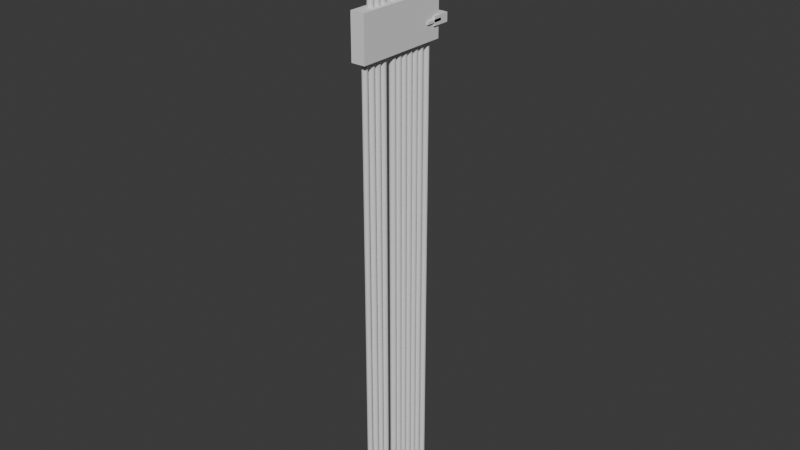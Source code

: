 # Source: up.blend  (saved by Blender 5.0.119; exported with 4.5.12 LTS)
import bpy
from mathutils import Matrix  # noqa: F401  (used for matrix-valued properties, if any)

bpy.ops.wm.read_factory_settings(use_empty=True)
scene = bpy.context.scene
scene.name = 'Scene'

# ---- collections
col_collection_1 = bpy.data.collections.new('Collection 1'); scene.collection.children.link(col_collection_1)

# ---- world
world_world = bpy.data.worlds.new('World'); scene.world = world_world
world_world.use_nodes = True; world_world.node_tree.nodes.clear()
_N = world_world.node_tree.nodes; _L = world_world.node_tree.links
n0 = _N.new('ShaderNodeOutputWorld'); n0.name = 'World Output'; n0.location = (200, 100)
n1 = _N.new('ShaderNodeBackground'); n1.name = 'Background'; n1.location = (-200, 100)
n1.inputs[0].default_value = (0.05088, 0.05088, 0.05088, 1.0)
_L.new(n1.outputs[0], n0.inputs[0])
n0.is_active_output = True
world_world.color = (0.05088, 0.05088, 0.05088)
world_world.sun_shadow_jitter_overblur = 0.0

# ---- meshes
me_cube = bpy.data.meshes.new('Cube')
me_cube.from_pydata([(-0.01, -0.01, -0.01), (-0.01, -0.01, 0.01), (-0.01, 0.01, -0.01), (-0.01, 0.01, 0.01), (0.01, -0.01, -0.01), (0.01, -0.01, 0.01), (0.01, 0.01, -0.01), (0.01, 0.01, 0.01)], [], [(0, 1, 3, 2), (2, 3, 7, 6), (6, 7, 5, 4), (4, 5, 1, 0), (2, 6, 4, 0), (7, 3, 1, 5)])
_uv = me_cube.uv_layers.new(name='UVMap')
_uv.uv.foreach_set('vector', [0.375, 0.0, 0.625, 0.0, 0.625, 0.25, 0.375, 0.25, 0.375, 0.25, 0.625, 0.25, 0.625, 0.5, 0.375, 0.5, 0.375, 0.5, 0.625, 0.5, 0.625, 0.75, 0.375, 0.75, 0.375, 0.75, 0.625, 0.75, 0.625, 1.0, 0.375, 1.0, 0.125, 0.5, 0.375, 0.5, 0.375, 0.75, 0.125, 0.75, 0.625, 0.5, 0.875, 0.5, 0.875, 0.75, 0.625, 0.75])
me_cube.update()
me_cube_001 = bpy.data.meshes.new('Cube.001')
me_cube_001.from_pydata([(-0.01, -0.01, -0.01), (-0.01, -0.01, 0.01), (-0.01, 0.01, -0.01), (-0.01, 0.01, 0.01), (0.01, -0.01, -0.01), (0.01, -0.01, 0.01), (0.01, 0.01, -0.01), (0.01, 0.01, 0.01)], [], [(0, 1, 3, 2), (2, 3, 7, 6), (6, 7, 5, 4), (4, 5, 1, 0), (2, 6, 4, 0), (7, 3, 1, 5)])
_uv = me_cube_001.uv_layers.new(name='UVMap')
_uv.uv.foreach_set('vector', [0.375, 0.0, 0.625, 0.0, 0.625, 0.25, 0.375, 0.25, 0.375, 0.25, 0.625, 0.25, 0.625, 0.5, 0.375, 0.5, 0.375, 0.5, 0.625, 0.5, 0.625, 0.75, 0.375, 0.75, 0.375, 0.75, 0.625, 0.75, 0.625, 1.0, 0.375, 1.0, 0.125, 0.5, 0.375, 0.5, 0.375, 0.75, 0.125, 0.75, 0.625, 0.5, 0.875, 0.5, 0.875, 0.75, 0.625, 0.75])
me_cube_001.update()
me_cube_002 = bpy.data.meshes.new('Cube.002')
me_cube_002.from_pydata([(-0.01, -0.01, -0.01), (-0.01, -0.01, 0.01), (-0.01, 0.01, -0.01), (-0.01, 0.01, 0.01), (0.01, -0.01, -0.01), (0.01, -0.01, 0.01), (0.01, 0.01, -0.01), (0.01, 0.01, 0.01)], [], [(0, 1, 3, 2), (2, 3, 7, 6), (6, 7, 5, 4), (4, 5, 1, 0), (2, 6, 4, 0), (7, 3, 1, 5)])
_uv = me_cube_002.uv_layers.new(name='UVMap')
_uv.uv.foreach_set('vector', [0.375, 0.0, 0.625, 0.0, 0.625, 0.25, 0.375, 0.25, 0.375, 0.25, 0.625, 0.25, 0.625, 0.5, 0.375, 0.5, 0.375, 0.5, 0.625, 0.5, 0.625, 0.75, 0.375, 0.75, 0.375, 0.75, 0.625, 0.75, 0.625, 1.0, 0.375, 1.0, 0.125, 0.5, 0.375, 0.5, 0.375, 0.75, 0.125, 0.75, 0.625, 0.5, 0.875, 0.5, 0.875, 0.75, 0.625, 0.75])
me_cube_002.update()
me_arrow = bpy.data.meshes.new('arrow')
me_arrow.from_pydata([(0.0, 0.0035, -0.35), (0.0, 0.0035, 0.35), (0.0006828, 0.003433, 0.35), (0.0006828, 0.003433, -0.35), (0.001339, 0.003234, 0.35), (0.001339, 0.003234, -0.35), (0.001944, 0.00291, 0.35), (0.001944, 0.00291, -0.35), (0.002475, 0.002475, 0.35), (0.002475, 0.002475, -0.35), (0.00291, 0.001944, 0.35), (0.00291, 0.001944, -0.35), (0.003234, 0.001339, 0.35), (0.003234, 0.001339, -0.35), (0.003433, 0.0006828, 0.35), (0.003433, 0.0006828, -0.35), (0.0035, 0.0, 0.35), (0.0035, 0.0, -0.35), (0.003433, -0.0006828, 0.35), (0.003433, -0.0006828, -0.35), (0.003234, -0.001339, 0.35), (0.003234, -0.001339, -0.35), (0.00291, -0.001944, 0.35), (0.00291, -0.001944, -0.35), (0.002475, -0.002475, 0.35), (0.002475, -0.002475, -0.35), (0.001944, -0.00291, 0.35), (0.001944, -0.00291, -0.35), (0.001339, -0.003234, 0.35), (0.001339, -0.003234, -0.35), (0.0006828, -0.003433, 0.35), (0.0006828, -0.003433, -0.35), (0.0, -0.0035, 0.35), (0.0, -0.0035, -0.35), (-0.0006828, -0.003433, 0.35), (-0.0006828, -0.003433, -0.35), (-0.001339, -0.003234, 0.35), (-0.001339, -0.003234, -0.35), (-0.001944, -0.00291, 0.35), (-0.001944, -0.00291, -0.35), (-0.002475, -0.002475, 0.35), (-0.002475, -0.002475, -0.35), (-0.00291, -0.001944, 0.35), (-0.00291, -0.001944, -0.35), (-0.003234, -0.001339, 0.35), (-0.003234, -0.001339, -0.35), (-0.003433, -0.0006828, 0.35), (-0.003433, -0.0006828, -0.35), (-0.0035, 0.0, 0.35), (-0.0035, 0.0, -0.35), (-0.003433, 0.0006828, 0.35), (-0.003433, 0.0006828, -0.35), (-0.003234, 0.001339, 0.35), (-0.003234, 0.001339, -0.35), (-0.00291, 0.001944, 0.35), (-0.00291, 0.001944, -0.35), (-0.002475, 0.002475, 0.35), (-0.002475, 0.002475, -0.35), (-0.001944, 0.00291, 0.35), (-0.001944, 0.00291, -0.35), (-0.001339, 0.003234, 0.35), (-0.001339, 0.003234, -0.35), (-0.0006828, 0.003433, 0.35), (-0.0006828, 0.003433, -0.35), (0.0, 0.0119, -0.35), (0.0, 0.0119, 0.35), (0.0006828, 0.01183, 0.35), (0.0006828, 0.01183, -0.35), (0.001339, 0.01163, 0.35), (0.001339, 0.01163, -0.35), (0.001944, 0.01131, 0.35), (0.001944, 0.01131, -0.35), (0.002475, 0.01087, 0.35), (0.002475, 0.01087, -0.35), (0.00291, 0.01034, 0.35), (0.00291, 0.01034, -0.35), (0.003234, 0.009739, 0.35), (0.003234, 0.009739, -0.35), (0.003433, 0.009083, 0.35), (0.003433, 0.009083, -0.35), (0.0035, 0.0084, 0.35), (0.0035, 0.0084, -0.35), (0.003433, 0.007717, 0.35), (0.003433, 0.007717, -0.35), (0.003234, 0.007061, 0.35), (0.003234, 0.007061, -0.35), (0.00291, 0.006456, 0.35), (0.00291, 0.006456, -0.35), (0.002475, 0.005925, 0.35), (0.002475, 0.005925, -0.35), (0.001944, 0.00549, 0.35), (0.001944, 0.00549, -0.35), (0.001339, 0.005166, 0.35), (0.001339, 0.005166, -0.35), (0.0006828, 0.004967, 0.35), (0.0006828, 0.004967, -0.35), (0.0, 0.0049, 0.35), (0.0, 0.0049, -0.35), (-0.0006828, 0.004967, 0.35), (-0.0006828, 0.004967, -0.35), (-0.001339, 0.005166, 0.35), (-0.001339, 0.005166, -0.35), (-0.001944, 0.00549, 0.35), (-0.001944, 0.00549, -0.35), (-0.002475, 0.005925, 0.35), (-0.002475, 0.005925, -0.35), (-0.00291, 0.006456, 0.35), (-0.00291, 0.006456, -0.35), (-0.003234, 0.007061, 0.35), (-0.003234, 0.007061, -0.35), (-0.003433, 0.007717, 0.35), (-0.003433, 0.007717, -0.35), (-0.0035, 0.0084, 0.35), (-0.0035, 0.0084, -0.35), (-0.003433, 0.009083, 0.35), (-0.003433, 0.009083, -0.35), (-0.003234, 0.009739, 0.35), (-0.003234, 0.009739, -0.35), (-0.00291, 0.01034, 0.35), (-0.00291, 0.01034, -0.35), (-0.002475, 0.01087, 0.35), (-0.002475, 0.01087, -0.35), (-0.001944, 0.01131, 0.35), (-0.001944, 0.01131, -0.35), (-0.001339, 0.01163, 0.35), (-0.001339, 0.01163, -0.35), (-0.0006828, 0.01183, 0.35), (-0.0006828, 0.01183, -0.35), (0.0, 0.0203, -0.35), (0.0, 0.0203, 0.35), (0.0006828, 0.02023, 0.35), (0.0006828, 0.02023, -0.35), (0.001339, 0.02003, 0.35), (0.001339, 0.02003, -0.35), (0.001944, 0.01971, 0.35), (0.001944, 0.01971, -0.35), (0.002475, 0.01927, 0.35), (0.002475, 0.01927, -0.35), (0.00291, 0.01874, 0.35), (0.00291, 0.01874, -0.35), (0.003234, 0.01814, 0.35), (0.003234, 0.01814, -0.35), (0.003433, 0.01748, 0.35), (0.003433, 0.01748, -0.35), (0.0035, 0.0168, 0.35), (0.0035, 0.0168, -0.35), (0.003433, 0.01612, 0.35), (0.003433, 0.01612, -0.35), (0.003234, 0.01546, 0.35), (0.003234, 0.01546, -0.35), (0.00291, 0.01486, 0.35), (0.00291, 0.01486, -0.35), (0.002475, 0.01433, 0.35), (0.002475, 0.01433, -0.35), (0.001944, 0.01389, 0.35), (0.001944, 0.01389, -0.35), (0.001339, 0.01357, 0.35), (0.001339, 0.01357, -0.35), (0.0006828, 0.01337, 0.35), (0.0006828, 0.01337, -0.35), (0.0, 0.0133, 0.35), (0.0, 0.0133, -0.35), (-0.0006828, 0.01337, 0.35), (-0.0006828, 0.01337, -0.35), (-0.001339, 0.01357, 0.35), (-0.001339, 0.01357, -0.35), (-0.001944, 0.01389, 0.35), (-0.001944, 0.01389, -0.35), (-0.002475, 0.01433, 0.35), (-0.002475, 0.01433, -0.35), (-0.00291, 0.01486, 0.35), (-0.00291, 0.01486, -0.35), (-0.003234, 0.01546, 0.35), (-0.003234, 0.01546, -0.35), (-0.003433, 0.01612, 0.35), (-0.003433, 0.01612, -0.35), (-0.0035, 0.0168, 0.35), (-0.0035, 0.0168, -0.35), (-0.003433, 0.01748, 0.35), (-0.003433, 0.01748, -0.35), (-0.003234, 0.01814, 0.35), (-0.003234, 0.01814, -0.35), (-0.00291, 0.01874, 0.35), (-0.00291, 0.01874, -0.35), (-0.002475, 0.01927, 0.35), (-0.002475, 0.01927, -0.35), (-0.001944, 0.01971, 0.35), (-0.001944, 0.01971, -0.35), (-0.001339, 0.02003, 0.35), (-0.001339, 0.02003, -0.35), (-0.0006828, 0.02023, 0.35), (-0.0006828, 0.02023, -0.35), (0.0, 0.0287, -0.35), (0.0, 0.0287, 0.35), (0.0006828, 0.02863, 0.35), (0.0006828, 0.02863, -0.35), (0.001339, 0.02843, 0.35), (0.001339, 0.02843, -0.35), (0.001944, 0.02811, 0.35), (0.001944, 0.02811, -0.35), (0.002475, 0.02767, 0.35), (0.002475, 0.02767, -0.35), (0.00291, 0.02714, 0.35), (0.00291, 0.02714, -0.35), (0.003234, 0.02654, 0.35), (0.003234, 0.02654, -0.35), (0.003433, 0.02588, 0.35), (0.003433, 0.02588, -0.35), (0.0035, 0.0252, 0.35), (0.0035, 0.0252, -0.35), (0.003433, 0.02452, 0.35), (0.003433, 0.02452, -0.35), (0.003234, 0.02386, 0.35), (0.003234, 0.02386, -0.35), (0.00291, 0.02326, 0.35), (0.00291, 0.02326, -0.35), (0.002475, 0.02273, 0.35), (0.002475, 0.02273, -0.35), (0.001944, 0.02229, 0.35), (0.001944, 0.02229, -0.35), (0.001339, 0.02197, 0.35), (0.001339, 0.02197, -0.35), (0.0006828, 0.02177, 0.35), (0.0006828, 0.02177, -0.35), (0.0, 0.0217, 0.35), (0.0, 0.0217, -0.35), (-0.0006828, 0.02177, 0.35), (-0.0006828, 0.02177, -0.35), (-0.001339, 0.02197, 0.35), (-0.001339, 0.02197, -0.35), (-0.001944, 0.02229, 0.35), (-0.001944, 0.02229, -0.35), (-0.002475, 0.02273, 0.35), (-0.002475, 0.02273, -0.35), (-0.00291, 0.02326, 0.35), (-0.00291, 0.02326, -0.35), (-0.003234, 0.02386, 0.35), (-0.003234, 0.02386, -0.35), (-0.003433, 0.02452, 0.35), (-0.003433, 0.02452, -0.35), (-0.0035, 0.0252, 0.35), (-0.0035, 0.0252, -0.35), (-0.003433, 0.02588, 0.35), (-0.003433, 0.02588, -0.35), (-0.003234, 0.02654, 0.35), (-0.003234, 0.02654, -0.35), (-0.00291, 0.02714, 0.35), (-0.00291, 0.02714, -0.35), (-0.002475, 0.02767, 0.35), (-0.002475, 0.02767, -0.35), (-0.001944, 0.02811, 0.35), (-0.001944, 0.02811, -0.35), (-0.001339, 0.02843, 0.35), (-0.001339, 0.02843, -0.35), (-0.0006828, 0.02863, 0.35), (-0.0006828, 0.02863, -0.35), (0.0, 0.0371, -0.35), (0.0, 0.0371, 0.35), (0.0006828, 0.03703, 0.35), (0.0006828, 0.03703, -0.35), (0.001339, 0.03683, 0.35), (0.001339, 0.03683, -0.35), (0.001944, 0.03651, 0.35), (0.001944, 0.03651, -0.35), (0.002475, 0.03607, 0.35), (0.002475, 0.03607, -0.35), (0.00291, 0.03554, 0.35), (0.00291, 0.03554, -0.35), (0.003234, 0.03494, 0.35), (0.003234, 0.03494, -0.35), (0.003433, 0.03428, 0.35), (0.003433, 0.03428, -0.35), (0.0035, 0.0336, 0.35), (0.0035, 0.0336, -0.35), (0.003433, 0.03292, 0.35), (0.003433, 0.03292, -0.35), (0.003234, 0.03226, 0.35), (0.003234, 0.03226, -0.35), (0.00291, 0.03166, 0.35), (0.00291, 0.03166, -0.35), (0.002475, 0.03113, 0.35), (0.002475, 0.03113, -0.35), (0.001944, 0.03069, 0.35), (0.001944, 0.03069, -0.35), (0.001339, 0.03037, 0.35), (0.001339, 0.03037, -0.35), (0.0006828, 0.03017, 0.35), (0.0006828, 0.03017, -0.35), (0.0, 0.0301, 0.35), (0.0, 0.0301, -0.35), (-0.0006828, 0.03017, 0.35), (-0.0006828, 0.03017, -0.35), (-0.001339, 0.03037, 0.35), (-0.001339, 0.03037, -0.35), (-0.001944, 0.03069, 0.35), (-0.001944, 0.03069, -0.35), (-0.002475, 0.03113, 0.35), (-0.002475, 0.03113, -0.35), (-0.00291, 0.03166, 0.35), (-0.00291, 0.03166, -0.35), (-0.003234, 0.03226, 0.35), (-0.003234, 0.03226, -0.35), (-0.003433, 0.03292, 0.35), (-0.003433, 0.03292, -0.35), (-0.0035, 0.0336, 0.35), (-0.0035, 0.0336, -0.35), (-0.003433, 0.03428, 0.35), (-0.003433, 0.03428, -0.35), (-0.003234, 0.03494, 0.35), (-0.003234, 0.03494, -0.35), (-0.00291, 0.03554, 0.35), (-0.00291, 0.03554, -0.35), (-0.002475, 0.03607, 0.35), (-0.002475, 0.03607, -0.35), (-0.001944, 0.03651, 0.35), (-0.001944, 0.03651, -0.35), (-0.001339, 0.03683, 0.35), (-0.001339, 0.03683, -0.35), (-0.0006828, 0.03703, 0.35), (-0.0006828, 0.03703, -0.35), (0.0, 0.0455, -0.35), (0.0, 0.0455, 0.35), (0.0006828, 0.04543, 0.35), (0.0006828, 0.04543, -0.35), (0.001339, 0.04523, 0.35), (0.001339, 0.04523, -0.35), (0.001944, 0.04491, 0.35), (0.001944, 0.04491, -0.35), (0.002475, 0.04447, 0.35), (0.002475, 0.04447, -0.35), (0.00291, 0.04394, 0.35), (0.00291, 0.04394, -0.35), (0.003234, 0.04334, 0.35), (0.003234, 0.04334, -0.35), (0.003433, 0.04268, 0.35), (0.003433, 0.04268, -0.35), (0.0035, 0.042, 0.35), (0.0035, 0.042, -0.35), (0.003433, 0.04132, 0.35), (0.003433, 0.04132, -0.35), (0.003234, 0.04066, 0.35), (0.003234, 0.04066, -0.35), (0.00291, 0.04006, 0.35), (0.00291, 0.04006, -0.35), (0.002475, 0.03953, 0.35), (0.002475, 0.03953, -0.35), (0.001944, 0.03909, 0.35), (0.001944, 0.03909, -0.35), (0.001339, 0.03877, 0.35), (0.001339, 0.03877, -0.35), (0.0006828, 0.03857, 0.35), (0.0006828, 0.03857, -0.35), (0.0, 0.0385, 0.35), (0.0, 0.0385, -0.35), (-0.0006828, 0.03857, 0.35), (-0.0006828, 0.03857, -0.35), (-0.001339, 0.03877, 0.35), (-0.001339, 0.03877, -0.35), (-0.001944, 0.03909, 0.35), (-0.001944, 0.03909, -0.35), (-0.002475, 0.03953, 0.35), (-0.002475, 0.03953, -0.35), (-0.00291, 0.04006, 0.35), (-0.00291, 0.04006, -0.35), (-0.003234, 0.04066, 0.35), (-0.003234, 0.04066, -0.35), (-0.003433, 0.04132, 0.35), (-0.003433, 0.04132, -0.35), (-0.0035, 0.042, 0.35), (-0.0035, 0.042, -0.35), (-0.003433, 0.04268, 0.35), (-0.003433, 0.04268, -0.35), (-0.003234, 0.04334, 0.35), (-0.003234, 0.04334, -0.35), (-0.00291, 0.04394, 0.35), (-0.00291, 0.04394, -0.35), (-0.002475, 0.04447, 0.35), (-0.002475, 0.04447, -0.35), (-0.001944, 0.04491, 0.35), (-0.001944, 0.04491, -0.35), (-0.001339, 0.04523, 0.35), (-0.001339, 0.04523, -0.35), (-0.0006828, 0.04543, 0.35), (-0.0006828, 0.04543, -0.35), (0.0, -0.0105, -0.35), (0.0, -0.0105, 0.35), (0.0006828, -0.01057, 0.35), (0.0006828, -0.01057, -0.35), (0.001339, -0.01077, 0.35), (0.001339, -0.01077, -0.35), (0.001944, -0.01109, 0.35), (0.001944, -0.01109, -0.35), (0.002475, -0.01153, 0.35), (0.002475, -0.01153, -0.35), (0.00291, -0.01206, 0.35), (0.00291, -0.01206, -0.35), (0.003234, -0.01266, 0.35), (0.003234, -0.01266, -0.35), (0.003433, -0.01332, 0.35), (0.003433, -0.01332, -0.35), (0.0035, -0.014, 0.35), (0.0035, -0.014, -0.35), (0.003433, -0.01468, 0.35), (0.003433, -0.01468, -0.35), (0.003234, -0.01534, 0.35), (0.003234, -0.01534, -0.35), (0.00291, -0.01594, 0.35), (0.00291, -0.01594, -0.35), (0.002475, -0.01647, 0.35), (0.002475, -0.01647, -0.35), (0.001944, -0.01691, 0.35), (0.001944, -0.01691, -0.35), (0.001339, -0.01723, 0.35), (0.001339, -0.01723, -0.35), (0.0006828, -0.01743, 0.35), (0.0006828, -0.01743, -0.35), (0.0, -0.0175, 0.35), (0.0, -0.0175, -0.35), (-0.0006828, -0.01743, 0.35), (-0.0006828, -0.01743, -0.35), (-0.001339, -0.01723, 0.35), (-0.001339, -0.01723, -0.35), (-0.001944, -0.01691, 0.35), (-0.001944, -0.01691, -0.35), (-0.002475, -0.01647, 0.35), (-0.002475, -0.01647, -0.35), (-0.00291, -0.01594, 0.35), (-0.00291, -0.01594, -0.35), (-0.003234, -0.01534, 0.35), (-0.003234, -0.01534, -0.35), (-0.003433, -0.01468, 0.35), (-0.003433, -0.01468, -0.35), (-0.0035, -0.014, 0.35), (-0.0035, -0.014, -0.35), (-0.003433, -0.01332, 0.35), (-0.003433, -0.01332, -0.35), (-0.003234, -0.01266, 0.35), (-0.003234, -0.01266, -0.35), (-0.00291, -0.01206, 0.35), (-0.00291, -0.01206, -0.35), (-0.002475, -0.01153, 0.35), (-0.002475, -0.01153, -0.35), (-0.001944, -0.01109, 0.35), (-0.001944, -0.01109, -0.35), (-0.001339, -0.01077, 0.35), (-0.001339, -0.01077, -0.35), (-0.0006828, -0.01057, 0.35), (-0.0006828, -0.01057, -0.35), (0.0, -0.0189, -0.35), (0.0, -0.0189, 0.35), (0.0006828, -0.01897, 0.35), (0.0006828, -0.01897, -0.35), (0.001339, -0.01917, 0.35), (0.001339, -0.01917, -0.35), (0.001944, -0.01949, 0.35), (0.001944, -0.01949, -0.35), (0.002475, -0.01993, 0.35), (0.002475, -0.01993, -0.35), (0.00291, -0.02046, 0.35), (0.00291, -0.02046, -0.35), (0.003234, -0.02106, 0.35), (0.003234, -0.02106, -0.35), (0.003433, -0.02172, 0.35), (0.003433, -0.02172, -0.35), (0.0035, -0.0224, 0.35), (0.0035, -0.0224, -0.35), (0.003433, -0.02308, 0.35), (0.003433, -0.02308, -0.35), (0.003234, -0.02374, 0.35), (0.003234, -0.02374, -0.35), (0.00291, -0.02434, 0.35), (0.00291, -0.02434, -0.35), (0.002475, -0.02487, 0.35), (0.002475, -0.02487, -0.35), (0.001944, -0.02531, 0.35), (0.001944, -0.02531, -0.35), (0.001339, -0.02563, 0.35), (0.001339, -0.02563, -0.35), (0.0006828, -0.02583, 0.35), (0.0006828, -0.02583, -0.35), (0.0, -0.0259, 0.35), (0.0, -0.0259, -0.35), (-0.0006828, -0.02583, 0.35), (-0.0006828, -0.02583, -0.35), (-0.001339, -0.02563, 0.35), (-0.001339, -0.02563, -0.35), (-0.001944, -0.02531, 0.35), (-0.001944, -0.02531, -0.35), (-0.002475, -0.02487, 0.35), (-0.002475, -0.02487, -0.35), (-0.00291, -0.02434, 0.35), (-0.00291, -0.02434, -0.35), (-0.003234, -0.02374, 0.35), (-0.003234, -0.02374, -0.35), (-0.003433, -0.02308, 0.35), (-0.003433, -0.02308, -0.35), (-0.0035, -0.0224, 0.35), (-0.0035, -0.0224, -0.35), (-0.003433, -0.02172, 0.35), (-0.003433, -0.02172, -0.35), (-0.003234, -0.02106, 0.35), (-0.003234, -0.02106, -0.35), (-0.00291, -0.02046, 0.35), (-0.00291, -0.02046, -0.35), (-0.002475, -0.01993, 0.35), (-0.002475, -0.01993, -0.35), (-0.001944, -0.01949, 0.35), (-0.001944, -0.01949, -0.35), (-0.001339, -0.01917, 0.35), (-0.001339, -0.01917, -0.35), (-0.0006828, -0.01897, 0.35), (-0.0006828, -0.01897, -0.35), (0.0, -0.0273, -0.35), (0.0, -0.0273, 0.35), (0.0006828, -0.02737, 0.35), (0.0006828, -0.02737, -0.35), (0.001339, -0.02757, 0.35), (0.001339, -0.02757, -0.35), (0.001944, -0.02789, 0.35), (0.001944, -0.02789, -0.35), (0.002475, -0.02833, 0.35), (0.002475, -0.02833, -0.35), (0.00291, -0.02886, 0.35), (0.00291, -0.02886, -0.35), (0.003234, -0.02946, 0.35), (0.003234, -0.02946, -0.35), (0.003433, -0.03012, 0.35), (0.003433, -0.03012, -0.35), (0.0035, -0.0308, 0.35), (0.0035, -0.0308, -0.35), (0.003433, -0.03148, 0.35), (0.003433, -0.03148, -0.35), (0.003234, -0.03214, 0.35), (0.003234, -0.03214, -0.35), (0.00291, -0.03274, 0.35), (0.00291, -0.03274, -0.35), (0.002475, -0.03327, 0.35), (0.002475, -0.03327, -0.35), (0.001944, -0.03371, 0.35), (0.001944, -0.03371, -0.35), (0.001339, -0.03403, 0.35), (0.001339, -0.03403, -0.35), (0.0006828, -0.03423, 0.35), (0.0006828, -0.03423, -0.35), (0.0, -0.0343, 0.35), (0.0, -0.0343, -0.35), (-0.0006828, -0.03423, 0.35), (-0.0006828, -0.03423, -0.35), (-0.001339, -0.03403, 0.35), (-0.001339, -0.03403, -0.35), (-0.001944, -0.03371, 0.35), (-0.001944, -0.03371, -0.35), (-0.002475, -0.03327, 0.35), (-0.002475, -0.03327, -0.35), (-0.00291, -0.03274, 0.35), (-0.00291, -0.03274, -0.35), (-0.003234, -0.03214, 0.35), (-0.003234, -0.03214, -0.35), (-0.003433, -0.03148, 0.35), (-0.003433, -0.03148, -0.35), (-0.0035, -0.0308, 0.35), (-0.0035, -0.0308, -0.35), (-0.003433, -0.03012, 0.35), (-0.003433, -0.03012, -0.35), (-0.003234, -0.02946, 0.35), (-0.003234, -0.02946, -0.35), (-0.00291, -0.02886, 0.35), (-0.00291, -0.02886, -0.35), (-0.002475, -0.02833, 0.35), (-0.002475, -0.02833, -0.35), (-0.001944, -0.02789, 0.35), (-0.001944, -0.02789, -0.35), (-0.001339, -0.02757, 0.35), (-0.001339, -0.02757, -0.35), (-0.0006828, -0.02737, 0.35), (-0.0006828, -0.02737, -0.35), (0.0, 0.05505, -0.35), (0.0, 0.05505, 0.23), (0.000595, 0.05499, 0.23), (0.000595, 0.05499, -0.35), (0.001167, 0.05482, 0.23), (0.001167, 0.05482, -0.35), (0.001694, 0.05454, 0.23), (0.001694, 0.05454, -0.35), (0.002157, 0.05416, 0.23), (0.002157, 0.05416, -0.35), (0.002536, 0.05369, 0.23), (0.002536, 0.05369, -0.35), (0.002818, 0.05317, 0.23), (0.002818, 0.05317, -0.35), (0.002991, 0.0526, 0.23), (0.002991, 0.0526, -0.35), (0.00305, 0.052, 0.23), (0.00305, 0.052, -0.35), (0.002991, 0.0514, 0.23), (0.002991, 0.0514, -0.35), (0.002818, 0.05083, 0.23), (0.002818, 0.05083, -0.35), (0.002536, 0.05031, 0.23), (0.002536, 0.05031, -0.35), (0.002157, 0.04984, 0.23), (0.002157, 0.04984, -0.35), (0.001694, 0.04946, 0.23), (0.001694, 0.04946, -0.35), (0.001167, 0.04918, 0.23), (0.001167, 0.04918, -0.35), (0.000595, 0.04901, 0.23), (0.000595, 0.04901, -0.35), (0.0, 0.04895, 0.23), (0.0, 0.04895, -0.35), (-0.000595, 0.04901, 0.23), (-0.000595, 0.04901, -0.35), (-0.001167, 0.04918, 0.23), (-0.001167, 0.04918, -0.35), (-0.001694, 0.04946, 0.23), (-0.001694, 0.04946, -0.35), (-0.002157, 0.04984, 0.23), (-0.002157, 0.04984, -0.35), (-0.002536, 0.05031, 0.23), (-0.002536, 0.05031, -0.35), (-0.002818, 0.05083, 0.23), (-0.002818, 0.05083, -0.35), (-0.002991, 0.0514, 0.23), (-0.002991, 0.0514, -0.35), (-0.00305, 0.052, 0.23), (-0.00305, 0.052, -0.35), (-0.002991, 0.0526, 0.23), (-0.002991, 0.0526, -0.35), (-0.002818, 0.05317, 0.23), (-0.002818, 0.05317, -0.35), (-0.002536, 0.05369, 0.23), (-0.002536, 0.05369, -0.35), (-0.002157, 0.05416, 0.23), (-0.002157, 0.05416, -0.35), (-0.001694, 0.05454, 0.23), (-0.001694, 0.05454, -0.35), (-0.001167, 0.05482, 0.23), (-0.001167, 0.05482, -0.35), (-0.000595, 0.05499, 0.23), (-0.000595, 0.05499, -0.35), (0.0, -0.03695, -0.35), (0.0, -0.03695, 0.23), (0.000595, -0.03701, 0.23), (0.000595, -0.03701, -0.35), (0.001167, -0.03718, 0.23), (0.001167, -0.03718, -0.35), (0.001694, -0.03746, 0.23), (0.001694, -0.03746, -0.35), (0.002157, -0.03784, 0.23), (0.002157, -0.03784, -0.35), (0.002536, -0.03831, 0.23), (0.002536, -0.03831, -0.35), (0.002818, -0.03883, 0.23), (0.002818, -0.03883, -0.35), (0.002991, -0.0394, 0.23), (0.002991, -0.0394, -0.35), (0.00305, -0.04, 0.23), (0.00305, -0.04, -0.35), (0.002991, -0.0406, 0.23), (0.002991, -0.0406, -0.35), (0.002818, -0.04117, 0.23), (0.002818, -0.04117, -0.35), (0.002536, -0.04169, 0.23), (0.002536, -0.04169, -0.35), (0.002157, -0.04216, 0.23), (0.002157, -0.04216, -0.35), (0.001694, -0.04254, 0.23), (0.001694, -0.04254, -0.35), (0.001167, -0.04282, 0.23), (0.001167, -0.04282, -0.35), (0.000595, -0.04299, 0.23), (0.000595, -0.04299, -0.35), (0.0, -0.04305, 0.23), (0.0, -0.04305, -0.35), (-0.000595, -0.04299, 0.23), (-0.000595, -0.04299, -0.35), (-0.001167, -0.04282, 0.23), (-0.001167, -0.04282, -0.35), (-0.001694, -0.04254, 0.23), (-0.001694, -0.04254, -0.35), (-0.002157, -0.04216, 0.23), (-0.002157, -0.04216, -0.35), (-0.002536, -0.04169, 0.23), (-0.002536, -0.04169, -0.35), (-0.002818, -0.04117, 0.23), (-0.002818, -0.04117, -0.35), (-0.002991, -0.0406, 0.23), (-0.002991, -0.0406, -0.35), (-0.00305, -0.04, 0.23), (-0.00305, -0.04, -0.35), (-0.002991, -0.0394, 0.23), (-0.002991, -0.0394, -0.35), (-0.002818, -0.03883, 0.23), (-0.002818, -0.03883, -0.35), (-0.002536, -0.03831, 0.23), (-0.002536, -0.03831, -0.35), (-0.002157, -0.03784, 0.23), (-0.002157, -0.03784, -0.35), (-0.001694, -0.03746, 0.23), (-0.001694, -0.03746, -0.35), (-0.001167, -0.03718, 0.23), (-0.001167, -0.03718, -0.35), (-0.000595, -0.03701, 0.23), (-0.000595, -0.03701, -0.35)], [], [(0, 1, 2), (0, 2, 3), (3, 2, 4), (3, 4, 5), (5, 4, 6), (5, 6, 7), (7, 6, 8), (7, 8, 9), (9, 8, 10), (9, 10, 11), (11, 10, 12), (11, 12, 13), (13, 12, 14), (13, 14, 15), (15, 14, 16), (15, 16, 17), (17, 16, 18), (17, 18, 19), (19, 18, 20), (19, 20, 21), (21, 20, 22), (21, 22, 23), (23, 22, 24), (23, 24, 25), (25, 24, 26), (25, 26, 27), (27, 26, 28), (27, 28, 29), (29, 28, 30), (29, 30, 31), (31, 30, 32), (31, 32, 33), (33, 32, 34), (33, 34, 35), (35, 34, 36), (35, 36, 37), (37, 36, 38), (37, 38, 39), (39, 38, 40), (39, 40, 41), (41, 40, 42), (41, 42, 43), (43, 42, 44), (43, 44, 45), (45, 44, 46), (45, 46, 47), (47, 46, 48), (47, 48, 49), (49, 48, 50), (49, 50, 51), (51, 50, 52), (51, 52, 53), (53, 52, 54), (53, 54, 55), (55, 54, 56), (55, 56, 57), (57, 56, 58), (57, 58, 59), (59, 58, 60), (59, 60, 61), (4, 2, 1), (1, 62, 60), (60, 58, 56), (56, 54, 52), (52, 50, 48), (48, 46, 44), (44, 42, 40), (40, 38, 36), (36, 34, 32), (32, 30, 28), (28, 26, 24), (24, 22, 20), (20, 18, 16), (16, 14, 12), (12, 10, 8), (8, 6, 4), (4, 1, 60), (60, 56, 52), (52, 48, 44), (44, 40, 36), (36, 32, 28), (28, 24, 20), (20, 16, 12), (12, 8, 4), (4, 60, 52), (52, 44, 36), (36, 28, 20), (20, 12, 4), (4, 52, 36), (36, 20, 4), (61, 60, 62), (61, 62, 63), (63, 62, 1), (63, 1, 0), (63, 0, 3), (3, 5, 7), (7, 9, 11), (11, 13, 15), (15, 17, 19), (19, 21, 23), (23, 25, 27), (27, 29, 31), (31, 33, 35), (35, 37, 39), (39, 41, 43), (43, 45, 47), (47, 49, 51), (51, 53, 55), (55, 57, 59), (59, 61, 63), (63, 3, 7), (7, 11, 15), (15, 19, 23), (23, 27, 31), (31, 35, 39), (39, 43, 47), (47, 51, 55), (55, 59, 63), (63, 7, 15), (15, 23, 31), (31, 39, 47), (47, 55, 63), (63, 15, 31), (31, 47, 63), (64, 65, 66), (64, 66, 67), (67, 66, 68), (67, 68, 69), (69, 68, 70), (69, 70, 71), (71, 70, 72), (71, 72, 73), (73, 72, 74), (73, 74, 75), (75, 74, 76), (75, 76, 77), (77, 76, 78), (77, 78, 79), (79, 78, 80), (79, 80, 81), (81, 80, 82), (81, 82, 83), (83, 82, 84), (83, 84, 85), (85, 84, 86), (85, 86, 87), (87, 86, 88), (87, 88, 89), (89, 88, 90), (89, 90, 91), (91, 90, 92), (91, 92, 93), (93, 92, 94), (93, 94, 95), (95, 94, 96), (95, 96, 97), (97, 96, 98), (97, 98, 99), (99, 98, 100), (99, 100, 101), (101, 100, 102), (101, 102, 103), (103, 102, 104), (103, 104, 105), (105, 104, 106), (105, 106, 107), (107, 106, 108), (107, 108, 109), (109, 108, 110), (109, 110, 111), (111, 110, 112), (111, 112, 113), (113, 112, 114), (113, 114, 115), (115, 114, 116), (115, 116, 117), (117, 116, 118), (117, 118, 119), (119, 118, 120), (119, 120, 121), (121, 120, 122), (121, 122, 123), (123, 122, 124), (123, 124, 125), (68, 66, 65), (65, 126, 124), (124, 122, 120), (120, 118, 116), (116, 114, 112), (112, 110, 108), (108, 106, 104), (104, 102, 100), (100, 98, 96), (96, 94, 92), (92, 90, 88), (88, 86, 84), (84, 82, 80), (80, 78, 76), (76, 74, 72), (72, 70, 68), (68, 65, 124), (124, 120, 116), (116, 112, 108), (108, 104, 100), (100, 96, 92), (92, 88, 84), (84, 80, 76), (76, 72, 68), (68, 124, 116), (116, 108, 100), (100, 92, 84), (84, 76, 68), (68, 116, 100), (100, 84, 68), (125, 124, 126), (125, 126, 127), (127, 126, 65), (127, 65, 64), (127, 64, 67), (67, 69, 71), (71, 73, 75), (75, 77, 79), (79, 81, 83), (83, 85, 87), (87, 89, 91), (91, 93, 95), (95, 97, 99), (99, 101, 103), (103, 105, 107), (107, 109, 111), (111, 113, 115), (115, 117, 119), (119, 121, 123), (123, 125, 127), (127, 67, 71), (71, 75, 79), (79, 83, 87), (87, 91, 95), (95, 99, 103), (103, 107, 111), (111, 115, 119), (119, 123, 127), (127, 71, 79), (79, 87, 95), (95, 103, 111), (111, 119, 127), (127, 79, 95), (95, 111, 127), (128, 129, 130), (128, 130, 131), (131, 130, 132), (131, 132, 133), (133, 132, 134), (133, 134, 135), (135, 134, 136), (135, 136, 137), (137, 136, 138), (137, 138, 139), (139, 138, 140), (139, 140, 141), (141, 140, 142), (141, 142, 143), (143, 142, 144), (143, 144, 145), (145, 144, 146), (145, 146, 147), (147, 146, 148), (147, 148, 149), (149, 148, 150), (149, 150, 151), (151, 150, 152), (151, 152, 153), (153, 152, 154), (153, 154, 155), (155, 154, 156), (155, 156, 157), (157, 156, 158), (157, 158, 159), (159, 158, 160), (159, 160, 161), (161, 160, 162), (161, 162, 163), (163, 162, 164), (163, 164, 165), (165, 164, 166), (165, 166, 167), (167, 166, 168), (167, 168, 169), (169, 168, 170), (169, 170, 171), (171, 170, 172), (171, 172, 173), (173, 172, 174), (173, 174, 175), (175, 174, 176), (175, 176, 177), (177, 176, 178), (177, 178, 179), (179, 178, 180), (179, 180, 181), (181, 180, 182), (181, 182, 183), (183, 182, 184), (183, 184, 185), (185, 184, 186), (185, 186, 187), (187, 186, 188), (187, 188, 189), (132, 130, 129), (129, 190, 188), (188, 186, 184), (184, 182, 180), (180, 178, 176), (176, 174, 172), (172, 170, 168), (168, 166, 164), (164, 162, 160), (160, 158, 156), (156, 154, 152), (152, 150, 148), (148, 146, 144), (144, 142, 140), (140, 138, 136), (136, 134, 132), (132, 129, 188), (188, 184, 180), (180, 176, 172), (172, 168, 164), (164, 160, 156), (156, 152, 148), (148, 144, 140), (140, 136, 132), (132, 188, 180), (180, 172, 164), (164, 156, 148), (148, 140, 132), (132, 180, 164), (164, 148, 132), (189, 188, 190), (189, 190, 191), (191, 190, 129), (191, 129, 128), (191, 128, 131), (131, 133, 135), (135, 137, 139), (139, 141, 143), (143, 145, 147), (147, 149, 151), (151, 153, 155), (155, 157, 159), (159, 161, 163), (163, 165, 167), (167, 169, 171), (171, 173, 175), (175, 177, 179), (179, 181, 183), (183, 185, 187), (187, 189, 191), (191, 131, 135), (135, 139, 143), (143, 147, 151), (151, 155, 159), (159, 163, 167), (167, 171, 175), (175, 179, 183), (183, 187, 191), (191, 135, 143), (143, 151, 159), (159, 167, 175), (175, 183, 191), (191, 143, 159), (159, 175, 191), (192, 193, 194), (192, 194, 195), (195, 194, 196), (195, 196, 197), (197, 196, 198), (197, 198, 199), (199, 198, 200), (199, 200, 201), (201, 200, 202), (201, 202, 203), (203, 202, 204), (203, 204, 205), (205, 204, 206), (205, 206, 207), (207, 206, 208), (207, 208, 209), (209, 208, 210), (209, 210, 211), (211, 210, 212), (211, 212, 213), (213, 212, 214), (213, 214, 215), (215, 214, 216), (215, 216, 217), (217, 216, 218), (217, 218, 219), (219, 218, 220), (219, 220, 221), (221, 220, 222), (221, 222, 223), (223, 222, 224), (223, 224, 225), (225, 224, 226), (225, 226, 227), (227, 226, 228), (227, 228, 229), (229, 228, 230), (229, 230, 231), (231, 230, 232), (231, 232, 233), (233, 232, 234), (233, 234, 235), (235, 234, 236), (235, 236, 237), (237, 236, 238), (237, 238, 239), (239, 238, 240), (239, 240, 241), (241, 240, 242), (241, 242, 243), (243, 242, 244), (243, 244, 245), (245, 244, 246), (245, 246, 247), (247, 246, 248), (247, 248, 249), (249, 248, 250), (249, 250, 251), (251, 250, 252), (251, 252, 253), (196, 194, 193), (193, 254, 252), (252, 250, 248), (248, 246, 244), (244, 242, 240), (240, 238, 236), (236, 234, 232), (232, 230, 228), (228, 226, 224), (224, 222, 220), (220, 218, 216), (216, 214, 212), (212, 210, 208), (208, 206, 204), (204, 202, 200), (200, 198, 196), (196, 193, 252), (252, 248, 244), (244, 240, 236), (236, 232, 228), (228, 224, 220), (220, 216, 212), (212, 208, 204), (204, 200, 196), (196, 252, 244), (244, 236, 228), (228, 220, 212), (212, 204, 196), (196, 244, 228), (228, 212, 196), (253, 252, 254), (253, 254, 255), (255, 254, 193), (255, 193, 192), (255, 192, 195), (195, 197, 199), (199, 201, 203), (203, 205, 207), (207, 209, 211), (211, 213, 215), (215, 217, 219), (219, 221, 223), (223, 225, 227), (227, 229, 231), (231, 233, 235), (235, 237, 239), (239, 241, 243), (243, 245, 247), (247, 249, 251), (251, 253, 255), (255, 195, 199), (199, 203, 207), (207, 211, 215), (215, 219, 223), (223, 227, 231), (231, 235, 239), (239, 243, 247), (247, 251, 255), (255, 199, 207), (207, 215, 223), (223, 231, 239), (239, 247, 255), (255, 207, 223), (223, 239, 255), (256, 257, 258), (256, 258, 259), (259, 258, 260), (259, 260, 261), (261, 260, 262), (261, 262, 263), (263, 262, 264), (263, 264, 265), (265, 264, 266), (265, 266, 267), (267, 266, 268), (267, 268, 269), (269, 268, 270), (269, 270, 271), (271, 270, 272), (271, 272, 273), (273, 272, 274), (273, 274, 275), (275, 274, 276), (275, 276, 277), (277, 276, 278), (277, 278, 279), (279, 278, 280), (279, 280, 281), (281, 280, 282), (281, 282, 283), (283, 282, 284), (283, 284, 285), (285, 284, 286), (285, 286, 287), (287, 286, 288), (287, 288, 289), (289, 288, 290), (289, 290, 291), (291, 290, 292), (291, 292, 293), (293, 292, 294), (293, 294, 295), (295, 294, 296), (295, 296, 297), (297, 296, 298), (297, 298, 299), (299, 298, 300), (299, 300, 301), (301, 300, 302), (301, 302, 303), (303, 302, 304), (303, 304, 305), (305, 304, 306), (305, 306, 307), (307, 306, 308), (307, 308, 309), (309, 308, 310), (309, 310, 311), (311, 310, 312), (311, 312, 313), (313, 312, 314), (313, 314, 315), (315, 314, 316), (315, 316, 317), (260, 258, 257), (257, 318, 316), (316, 314, 312), (312, 310, 308), (308, 306, 304), (304, 302, 300), (300, 298, 296), (296, 294, 292), (292, 290, 288), (288, 286, 284), (284, 282, 280), (280, 278, 276), (276, 274, 272), (272, 270, 268), (268, 266, 264), (264, 262, 260), (260, 257, 316), (316, 312, 308), (308, 304, 300), (300, 296, 292), (292, 288, 284), (284, 280, 276), (276, 272, 268), (268, 264, 260), (260, 316, 308), (308, 300, 292), (292, 284, 276), (276, 268, 260), (260, 308, 292), (292, 276, 260), (317, 316, 318), (317, 318, 319), (319, 318, 257), (319, 257, 256), (319, 256, 259), (259, 261, 263), (263, 265, 267), (267, 269, 271), (271, 273, 275), (275, 277, 279), (279, 281, 283), (283, 285, 287), (287, 289, 291), (291, 293, 295), (295, 297, 299), (299, 301, 303), (303, 305, 307), (307, 309, 311), (311, 313, 315), (315, 317, 319), (319, 259, 263), (263, 267, 271), (271, 275, 279), (279, 283, 287), (287, 291, 295), (295, 299, 303), (303, 307, 311), (311, 315, 319), (319, 263, 271), (271, 279, 287), (287, 295, 303), (303, 311, 319), (319, 271, 287), (287, 303, 319), (320, 321, 322), (320, 322, 323), (323, 322, 324), (323, 324, 325), (325, 324, 326), (325, 326, 327), (327, 326, 328), (327, 328, 329), (329, 328, 330), (329, 330, 331), (331, 330, 332), (331, 332, 333), (333, 332, 334), (333, 334, 335), (335, 334, 336), (335, 336, 337), (337, 336, 338), (337, 338, 339), (339, 338, 340), (339, 340, 341), (341, 340, 342), (341, 342, 343), (343, 342, 344), (343, 344, 345), (345, 344, 346), (345, 346, 347), (347, 346, 348), (347, 348, 349), (349, 348, 350), (349, 350, 351), (351, 350, 352), (351, 352, 353), (353, 352, 354), (353, 354, 355), (355, 354, 356), (355, 356, 357), (357, 356, 358), (357, 358, 359), (359, 358, 360), (359, 360, 361), (361, 360, 362), (361, 362, 363), (363, 362, 364), (363, 364, 365), (365, 364, 366), (365, 366, 367), (367, 366, 368), (367, 368, 369), (369, 368, 370), (369, 370, 371), (371, 370, 372), (371, 372, 373), (373, 372, 374), (373, 374, 375), (375, 374, 376), (375, 376, 377), (377, 376, 378), (377, 378, 379), (379, 378, 380), (379, 380, 381), (324, 322, 321), (321, 382, 380), (380, 378, 376), (376, 374, 372), (372, 370, 368), (368, 366, 364), (364, 362, 360), (360, 358, 356), (356, 354, 352), (352, 350, 348), (348, 346, 344), (344, 342, 340), (340, 338, 336), (336, 334, 332), (332, 330, 328), (328, 326, 324), (324, 321, 380), (380, 376, 372), (372, 368, 364), (364, 360, 356), (356, 352, 348), (348, 344, 340), (340, 336, 332), (332, 328, 324), (324, 380, 372), (372, 364, 356), (356, 348, 340), (340, 332, 324), (324, 372, 356), (356, 340, 324), (381, 380, 382), (381, 382, 383), (383, 382, 321), (383, 321, 320), (383, 320, 323), (323, 325, 327), (327, 329, 331), (331, 333, 335), (335, 337, 339), (339, 341, 343), (343, 345, 347), (347, 349, 351), (351, 353, 355), (355, 357, 359), (359, 361, 363), (363, 365, 367), (367, 369, 371), (371, 373, 375), (375, 377, 379), (379, 381, 383), (383, 323, 327), (327, 331, 335), (335, 339, 343), (343, 347, 351), (351, 355, 359), (359, 363, 367), (367, 371, 375), (375, 379, 383), (383, 327, 335), (335, 343, 351), (351, 359, 367), (367, 375, 383), (383, 335, 351), (351, 367, 383), (384, 385, 386), (384, 386, 387), (387, 386, 388), (387, 388, 389), (389, 388, 390), (389, 390, 391), (391, 390, 392), (391, 392, 393), (393, 392, 394), (393, 394, 395), (395, 394, 396), (395, 396, 397), (397, 396, 398), (397, 398, 399), (399, 398, 400), (399, 400, 401), (401, 400, 402), (401, 402, 403), (403, 402, 404), (403, 404, 405), (405, 404, 406), (405, 406, 407), (407, 406, 408), (407, 408, 409), (409, 408, 410), (409, 410, 411), (411, 410, 412), (411, 412, 413), (413, 412, 414), (413, 414, 415), (415, 414, 416), (415, 416, 417), (417, 416, 418), (417, 418, 419), (419, 418, 420), (419, 420, 421), (421, 420, 422), (421, 422, 423), (423, 422, 424), (423, 424, 425), (425, 424, 426), (425, 426, 427), (427, 426, 428), (427, 428, 429), (429, 428, 430), (429, 430, 431), (431, 430, 432), (431, 432, 433), (433, 432, 434), (433, 434, 435), (435, 434, 436), (435, 436, 437), (437, 436, 438), (437, 438, 439), (439, 438, 440), (439, 440, 441), (441, 440, 442), (441, 442, 443), (443, 442, 444), (443, 444, 445), (388, 386, 385), (385, 446, 444), (444, 442, 440), (440, 438, 436), (436, 434, 432), (432, 430, 428), (428, 426, 424), (424, 422, 420), (420, 418, 416), (416, 414, 412), (412, 410, 408), (408, 406, 404), (404, 402, 400), (400, 398, 396), (396, 394, 392), (392, 390, 388), (388, 385, 444), (444, 440, 436), (436, 432, 428), (428, 424, 420), (420, 416, 412), (412, 408, 404), (404, 400, 396), (396, 392, 388), (388, 444, 436), (436, 428, 420), (420, 412, 404), (404, 396, 388), (388, 436, 420), (420, 404, 388), (445, 444, 446), (445, 446, 447), (447, 446, 385), (447, 385, 384), (447, 384, 387), (387, 389, 391), (391, 393, 395), (395, 397, 399), (399, 401, 403), (403, 405, 407), (407, 409, 411), (411, 413, 415), (415, 417, 419), (419, 421, 423), (423, 425, 427), (427, 429, 431), (431, 433, 435), (435, 437, 439), (439, 441, 443), (443, 445, 447), (447, 387, 391), (391, 395, 399), (399, 403, 407), (407, 411, 415), (415, 419, 423), (423, 427, 431), (431, 435, 439), (439, 443, 447), (447, 391, 399), (399, 407, 415), (415, 423, 431), (431, 439, 447), (447, 399, 415), (415, 431, 447), (448, 449, 450), (448, 450, 451), (451, 450, 452), (451, 452, 453), (453, 452, 454), (453, 454, 455), (455, 454, 456), (455, 456, 457), (457, 456, 458), (457, 458, 459), (459, 458, 460), (459, 460, 461), (461, 460, 462), (461, 462, 463), (463, 462, 464), (463, 464, 465), (465, 464, 466), (465, 466, 467), (467, 466, 468), (467, 468, 469), (469, 468, 470), (469, 470, 471), (471, 470, 472), (471, 472, 473), (473, 472, 474), (473, 474, 475), (475, 474, 476), (475, 476, 477), (477, 476, 478), (477, 478, 479), (479, 478, 480), (479, 480, 481), (481, 480, 482), (481, 482, 483), (483, 482, 484), (483, 484, 485), (485, 484, 486), (485, 486, 487), (487, 486, 488), (487, 488, 489), (489, 488, 490), (489, 490, 491), (491, 490, 492), (491, 492, 493), (493, 492, 494), (493, 494, 495), (495, 494, 496), (495, 496, 497), (497, 496, 498), (497, 498, 499), (499, 498, 500), (499, 500, 501), (501, 500, 502), (501, 502, 503), (503, 502, 504), (503, 504, 505), (505, 504, 506), (505, 506, 507), (507, 506, 508), (507, 508, 509), (452, 450, 449), (449, 510, 508), (508, 506, 504), (504, 502, 500), (500, 498, 496), (496, 494, 492), (492, 490, 488), (488, 486, 484), (484, 482, 480), (480, 478, 476), (476, 474, 472), (472, 470, 468), (468, 466, 464), (464, 462, 460), (460, 458, 456), (456, 454, 452), (452, 449, 508), (508, 504, 500), (500, 496, 492), (492, 488, 484), (484, 480, 476), (476, 472, 468), (468, 464, 460), (460, 456, 452), (452, 508, 500), (500, 492, 484), (484, 476, 468), (468, 460, 452), (452, 500, 484), (484, 468, 452), (509, 508, 510), (509, 510, 511), (511, 510, 449), (511, 449, 448), (511, 448, 451), (451, 453, 455), (455, 457, 459), (459, 461, 463), (463, 465, 467), (467, 469, 471), (471, 473, 475), (475, 477, 479), (479, 481, 483), (483, 485, 487), (487, 489, 491), (491, 493, 495), (495, 497, 499), (499, 501, 503), (503, 505, 507), (507, 509, 511), (511, 451, 455), (455, 459, 463), (463, 467, 471), (471, 475, 479), (479, 483, 487), (487, 491, 495), (495, 499, 503), (503, 507, 511), (511, 455, 463), (463, 471, 479), (479, 487, 495), (495, 503, 511), (511, 463, 479), (479, 495, 511), (512, 513, 514), (512, 514, 515), (515, 514, 516), (515, 516, 517), (517, 516, 518), (517, 518, 519), (519, 518, 520), (519, 520, 521), (521, 520, 522), (521, 522, 523), (523, 522, 524), (523, 524, 525), (525, 524, 526), (525, 526, 527), (527, 526, 528), (527, 528, 529), (529, 528, 530), (529, 530, 531), (531, 530, 532), (531, 532, 533), (533, 532, 534), (533, 534, 535), (535, 534, 536), (535, 536, 537), (537, 536, 538), (537, 538, 539), (539, 538, 540), (539, 540, 541), (541, 540, 542), (541, 542, 543), (543, 542, 544), (543, 544, 545), (545, 544, 546), (545, 546, 547), (547, 546, 548), (547, 548, 549), (549, 548, 550), (549, 550, 551), (551, 550, 552), (551, 552, 553), (553, 552, 554), (553, 554, 555), (555, 554, 556), (555, 556, 557), (557, 556, 558), (557, 558, 559), (559, 558, 560), (559, 560, 561), (561, 560, 562), (561, 562, 563), (563, 562, 564), (563, 564, 565), (565, 564, 566), (565, 566, 567), (567, 566, 568), (567, 568, 569), (569, 568, 570), (569, 570, 571), (571, 570, 572), (571, 572, 573), (516, 514, 513), (513, 574, 572), (572, 570, 568), (568, 566, 564), (564, 562, 560), (560, 558, 556), (556, 554, 552), (552, 550, 548), (548, 546, 544), (544, 542, 540), (540, 538, 536), (536, 534, 532), (532, 530, 528), (528, 526, 524), (524, 522, 520), (520, 518, 516), (516, 513, 572), (572, 568, 564), (564, 560, 556), (556, 552, 548), (548, 544, 540), (540, 536, 532), (532, 528, 524), (524, 520, 516), (516, 572, 564), (564, 556, 548), (548, 540, 532), (532, 524, 516), (516, 564, 548), (548, 532, 516), (573, 572, 574), (573, 574, 575), (575, 574, 513), (575, 513, 512), (575, 512, 515), (515, 517, 519), (519, 521, 523), (523, 525, 527), (527, 529, 531), (531, 533, 535), (535, 537, 539), (539, 541, 543), (543, 545, 547), (547, 549, 551), (551, 553, 555), (555, 557, 559), (559, 561, 563), (563, 565, 567), (567, 569, 571), (571, 573, 575), (575, 515, 519), (519, 523, 527), (527, 531, 535), (535, 539, 543), (543, 547, 551), (551, 555, 559), (559, 563, 567), (567, 571, 575), (575, 519, 527), (527, 535, 543), (543, 551, 559), (559, 567, 575), (575, 527, 543), (543, 559, 575), (576, 577, 578), (576, 578, 579), (579, 578, 580), (579, 580, 581), (581, 580, 582), (581, 582, 583), (583, 582, 584), (583, 584, 585), (585, 584, 586), (585, 586, 587), (587, 586, 588), (587, 588, 589), (589, 588, 590), (589, 590, 591), (591, 590, 592), (591, 592, 593), (593, 592, 594), (593, 594, 595), (595, 594, 596), (595, 596, 597), (597, 596, 598), (597, 598, 599), (599, 598, 600), (599, 600, 601), (601, 600, 602), (601, 602, 603), (603, 602, 604), (603, 604, 605), (605, 604, 606), (605, 606, 607), (607, 606, 608), (607, 608, 609), (609, 608, 610), (609, 610, 611), (611, 610, 612), (611, 612, 613), (613, 612, 614), (613, 614, 615), (615, 614, 616), (615, 616, 617), (617, 616, 618), (617, 618, 619), (619, 618, 620), (619, 620, 621), (621, 620, 622), (621, 622, 623), (623, 622, 624), (623, 624, 625), (625, 624, 626), (625, 626, 627), (627, 626, 628), (627, 628, 629), (629, 628, 630), (629, 630, 631), (631, 630, 632), (631, 632, 633), (633, 632, 634), (633, 634, 635), (635, 634, 636), (635, 636, 637), (580, 578, 577), (577, 638, 636), (636, 634, 632), (632, 630, 628), (628, 626, 624), (624, 622, 620), (620, 618, 616), (616, 614, 612), (612, 610, 608), (608, 606, 604), (604, 602, 600), (600, 598, 596), (596, 594, 592), (592, 590, 588), (588, 586, 584), (584, 582, 580), (580, 577, 636), (636, 632, 628), (628, 624, 620), (620, 616, 612), (612, 608, 604), (604, 600, 596), (596, 592, 588), (588, 584, 580), (580, 636, 628), (628, 620, 612), (612, 604, 596), (596, 588, 580), (580, 628, 612), (612, 596, 580), (637, 636, 638), (637, 638, 639), (639, 638, 577), (639, 577, 576), (639, 576, 579), (579, 581, 583), (583, 585, 587), (587, 589, 591), (591, 593, 595), (595, 597, 599), (599, 601, 603), (603, 605, 607), (607, 609, 611), (611, 613, 615), (615, 617, 619), (619, 621, 623), (623, 625, 627), (627, 629, 631), (631, 633, 635), (635, 637, 639), (639, 579, 583), (583, 587, 591), (591, 595, 599), (599, 603, 607), (607, 611, 615), (615, 619, 623), (623, 627, 631), (631, 635, 639), (639, 583, 591), (591, 599, 607), (607, 615, 623), (623, 631, 639), (639, 591, 607), (607, 623, 639), (640, 641, 642), (640, 642, 643), (643, 642, 644), (643, 644, 645), (645, 644, 646), (645, 646, 647), (647, 646, 648), (647, 648, 649), (649, 648, 650), (649, 650, 651), (651, 650, 652), (651, 652, 653), (653, 652, 654), (653, 654, 655), (655, 654, 656), (655, 656, 657), (657, 656, 658), (657, 658, 659), (659, 658, 660), (659, 660, 661), (661, 660, 662), (661, 662, 663), (663, 662, 664), (663, 664, 665), (665, 664, 666), (665, 666, 667), (667, 666, 668), (667, 668, 669), (669, 668, 670), (669, 670, 671), (671, 670, 672), (671, 672, 673), (673, 672, 674), (673, 674, 675), (675, 674, 676), (675, 676, 677), (677, 676, 678), (677, 678, 679), (679, 678, 680), (679, 680, 681), (681, 680, 682), (681, 682, 683), (683, 682, 684), (683, 684, 685), (685, 684, 686), (685, 686, 687), (687, 686, 688), (687, 688, 689), (689, 688, 690), (689, 690, 691), (691, 690, 692), (691, 692, 693), (693, 692, 694), (693, 694, 695), (695, 694, 696), (695, 696, 697), (697, 696, 698), (697, 698, 699), (699, 698, 700), (699, 700, 701), (644, 642, 641), (641, 702, 700), (700, 698, 696), (696, 694, 692), (692, 690, 688), (688, 686, 684), (684, 682, 680), (680, 678, 676), (676, 674, 672), (672, 670, 668), (668, 666, 664), (664, 662, 660), (660, 658, 656), (656, 654, 652), (652, 650, 648), (648, 646, 644), (644, 641, 700), (700, 696, 692), (692, 688, 684), (684, 680, 676), (676, 672, 668), (668, 664, 660), (660, 656, 652), (652, 648, 644), (644, 700, 692), (692, 684, 676), (676, 668, 660), (660, 652, 644), (644, 692, 676), (676, 660, 644), (701, 700, 702), (701, 702, 703), (703, 702, 641), (703, 641, 640), (703, 640, 643), (643, 645, 647), (647, 649, 651), (651, 653, 655), (655, 657, 659), (659, 661, 663), (663, 665, 667), (667, 669, 671), (671, 673, 675), (675, 677, 679), (679, 681, 683), (683, 685, 687), (687, 689, 691), (691, 693, 695), (695, 697, 699), (699, 701, 703), (703, 643, 647), (647, 651, 655), (655, 659, 663), (663, 667, 671), (671, 675, 679), (679, 683, 687), (687, 691, 695), (695, 699, 703), (703, 647, 655), (655, 663, 671), (671, 679, 687), (687, 695, 703), (703, 655, 671), (671, 687, 703)])
me_arrow.update()

# ---- objects
ob_cube = bpy.data.objects.new('Cube', me_cube)
ob_cube_001 = bpy.data.objects.new('Cube.001', me_cube_001)
ob_cube_002 = bpy.data.objects.new('Cube.002', me_cube_002)
ob_arrow_001 = bpy.data.objects.new('arrow.001', me_arrow)

# ---- transforms, parenting, visibility, modifiers, constraints
ob_cube.location = (0.0, 0.005731, 0.2152)
ob_cube.scale = (0.8, 5.5, 2.5)
_m = ob_cube.modifiers.new('Boolean', 'BOOLEAN')
_m.collection = col_collection_1
_m.operand_type = 'COLLECTION'
ob_cube_001.location = (0.0, 0.052, 0.21)
ob_cube_001.scale = (1.0, 1.0, 0.15)
ob_cube_002.location = (0.0, 0.062, 0.21)
ob_cube_002.scale = (1.0, 1.0, 0.5)
ob_arrow_001.location = (0.0, 0.0, 0.0)

# ---- collection membership
scene.collection.objects.link(ob_cube)
col_collection_1.objects.link(ob_cube_001)
col_collection_1.objects.link(ob_cube_002)
col_collection_1.objects.link(ob_arrow_001)

# ---- scene / render settings (as saved in the file)
scene.frame_start = 1; scene.frame_end = 250; scene.frame_set(57)
scene.render.engine = 'BLENDER_EEVEE_NEXT'
scene.render.bake_bias = 0.0
scene.render.bake_samples = 0
scene.cycles.sampling_pattern = 'TABULATED_SOBOL'
scene.eevee.use_volume_custom_range = False
bpy.context.view_layer.update()

# ---- added for rendering (the .blend has no active camera and no usable light): camera, sun
cam_auto = bpy.data.cameras.new('AutoCamera')
cam_auto.lens = 50.0
cam_auto.sensor_width = 36.0
cam_auto.clip_end = 1000.0
ob_auto_camera = bpy.data.objects.new('AutoCamera', cam_auto)
scene.collection.objects.link(ob_auto_camera)
ob_auto_camera.location = (0.657565, -0.777712, 0.526052)
ob_auto_camera.rotation_euler = (1.09748, -7.21219e-08, 0.694738)
scene.camera = ob_auto_camera
light_auto_sun = bpy.data.lights.new('AutoSun', 'SUN')
light_auto_sun.energy = 3.0
light_auto_sun.angle = 0.0523599
ob_auto_sun = bpy.data.objects.new('AutoSun', light_auto_sun)
scene.collection.objects.link(ob_auto_sun)
ob_auto_sun.rotation_euler = (0.872665, 0.174533, 0.523599)
bpy.context.view_layer.update()
